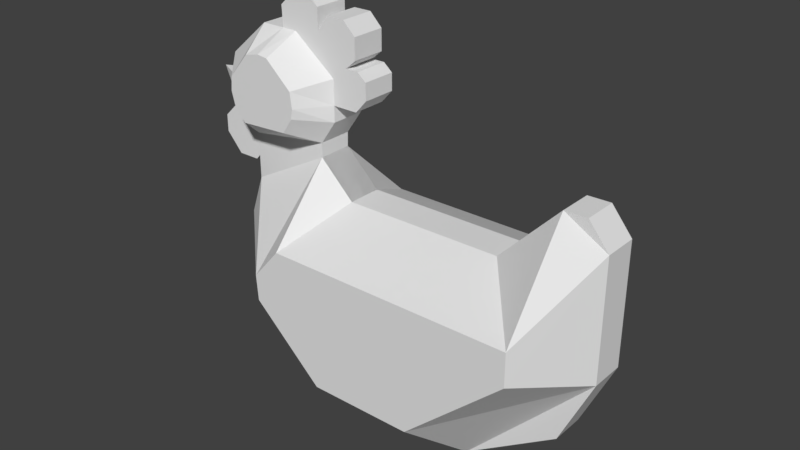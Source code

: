 # Source: hen.blend  (saved by Blender 2.79.0; exported with 4.5.12 LTS)
import bpy
from mathutils import Matrix  # noqa: F401  (used for matrix-valued properties, if any)

bpy.ops.wm.read_factory_settings(use_empty=True)
scene = bpy.context.scene
scene.name = 'Scene'

# ---- collections
col_collection_1 = bpy.data.collections.new('Collection 1'); scene.collection.children.link(col_collection_1)

# ---- world
world_world = bpy.data.worlds.new('World'); scene.world = world_world
world_world.color = (0.05088, 0.05088, 0.05088)
world_world.use_sun_shadow = False
world_world.sun_shadow_jitter_overblur = 0.0
world_world.cycles.sampling_method = 'MANUAL'

# ---- meshes
me_plane = bpy.data.meshes.new('Plane')
me_plane.from_pydata([(-1.217, -0.22, 7.071e-08), (0.7384, -0.4809, 4.705e-08), (-1.144, 0.2906, -6.43e-08), (0.917, 0.5432, -4.141e-08), (-1.219, 0.07275, -3.18e-09), (-0.9259, -0.6053, 3.578e-08), (-0.4893, -0.8107, 1.716e-08), (0.2346, -0.8119, 1.705e-08), (0.9149, -0.1059, -9.599e-09), (0.8073, 0.6782, -2.917e-08), (0.6852, 0.6761, -2.936e-08), (0.3637, 0.346, -5.929e-08), (-0.5046, 0.3434, -5.952e-08), (-0.696, 0.5277, -4.282e-08), (-0.6937, 0.6058, -3.573e-08), (-0.6044, 0.7346, -2.406e-08), (-0.6046, 0.9557, -4.012e-09), (-0.8412, 1.142, 1.483e-08), (-1.281, 0.6775, -2.73e-08), (-0.6045, 0.8212, -1.621e-08), (-1.055, 1.142, 1.481e-08), (-1.143, 0.5432, -4.044e-08), (-1.28, 0.9472, -2.832e-09), (-0.9252, 1.142, 1.482e-08), (-1.281, 0.8124, -1.506e-08), (-1.144, 0.4169, -5.237e-08), (-0.4661, 0.8212, -1.621e-08), (-0.4036, 0.8908, -1.008e-08), (-0.4036, 0.9822, -1.407e-08), (-0.4517, 1.023, -1.023e-08), (-0.5238, 1.023, -1.023e-08), (-0.4661, 1.073, -5.819e-09), (-0.4661, 1.186, -1.076e-08), (-0.5334, 1.254, -4.461e-09), (-0.6319, 1.254, -4.461e-09), (-0.6944, 1.172, -1.169e-08), (-0.6944, 1.285, -1.662e-08), (-0.7377, 1.323, -1.301e-08), (-0.8578, 1.323, -1.301e-08), (-0.9299, 1.254, -1.912e-08), (-0.9299, 1.254, -1.912e-08), (-1.467, 0.8124, -1.506e-08), (-1.467, 0.8124, -1.506e-08), (-1.377, 0.5834, -3.616e-08), (-1.377, 0.4913, -3.214e-08), (-1.287, 0.3891, -4.108e-08), (-1.169, 0.3891, -4.108e-08), (-0.8152, -0.01718, 0.4721), (-0.5046, 0.3434, 0.0938), (-0.6599, 0.1631, 0.4721), (-0.5046, 0.3434, 0.0938), (-0.8152, -0.01718, 0.0938), (-0.6599, 0.1631, 0.0938), (-0.6599, 0.1631, 0.0938), (-0.6599, 0.1631, 0.4721), (0.6862, 0.1631, 0.4721), (0.6862, -0.01684, 0.4721), (0.1429, -0.5117, 0.4721), (-0.4211, -0.5117, 0.4721), (-0.8052, -0.1553, 0.4721), (-0.8052, -0.1553, -3.522e-08), (-0.4211, -0.5117, -6.753e-08), (0.1429, -0.5117, -6.753e-08), (0.6862, -0.01684, -2.267e-08), (0.6862, 0.1631, -3.054e-08), (-0.6599, 0.1631, -3.054e-08), (-0.6599, 0.1631, -3.054e-08), (-0.6599, 0.1631, -3.054e-08), (-0.8152, -0.01718, -1.557e-09), (-0.5046, 0.3434, -5.952e-08), (-0.6599, 0.1631, -3.054e-08), (-0.5046, 0.3434, -5.952e-08), (-0.8152, -0.01718, -1.557e-09), (-0.5046, 0.3434, -5.952e-08), (-1.217, -0.22, 7.071e-08), (-1.217, -0.22, 7.071e-08), (-0.6937, 0.6058, -3.573e-08), (-1.169, 0.3891, -4.108e-08), (-1.287, 0.3891, -4.108e-08), (-1.377, 0.4913, -3.214e-08), (-1.377, 0.5834, -3.616e-08), (-1.467, 0.8124, -1.506e-08), (-1.467, 0.8124, -1.506e-08), (-0.9299, 1.254, -1.912e-08), (-0.9299, 1.254, -1.912e-08), (-0.8578, 1.323, -1.301e-08), (-0.7377, 1.323, -1.301e-08), (-0.6944, 1.285, -1.662e-08), (-0.6944, 1.172, -1.169e-08), (-0.6319, 1.254, -4.461e-09), (-0.5334, 1.254, -4.461e-09), (-0.4661, 1.186, -1.076e-08), (-0.4661, 1.073, -5.819e-09), (-0.5238, 1.023, -1.023e-08), (-0.4517, 1.023, -1.023e-08), (-0.4036, 0.9822, -1.407e-08), (-0.4036, 0.8908, -1.008e-08), (-0.4661, 0.8212, -1.621e-08), (-1.144, 0.4169, -5.237e-08), (-1.281, 0.8124, -1.506e-08), (-0.9252, 1.142, 1.482e-08), (-1.28, 0.9472, -2.832e-09), (-1.143, 0.5432, -4.044e-08), (-1.055, 1.142, 1.481e-08), (-0.6045, 0.8212, -1.621e-08), (-1.281, 0.6775, -2.73e-08), (-0.6044, 0.7346, -2.406e-08), (-0.6937, 0.6058, -3.573e-08), (-0.696, 0.5277, -4.282e-08), (-0.5046, 0.3434, -5.952e-08), (0.3637, 0.346, -5.929e-08), (0.6852, 0.6761, -2.936e-08), (0.8073, 0.6782, -2.917e-08), (0.9149, -0.1059, -9.599e-09), (0.2346, -0.8119, 1.705e-08), (-0.4893, -0.8107, 1.716e-08), (-0.9259, -0.6053, 3.578e-08), (-1.219, 0.07275, -3.18e-09), (0.917, 0.5432, -4.141e-08), (-1.144, 0.2906, -6.43e-08), (0.7384, -0.4809, 4.705e-08), (-1.217, -0.22, 7.071e-08), (-0.6937, 0.6058, -3.573e-08), (-1.217, -0.22, 7.071e-08), (-1.217, -0.22, 7.071e-08), (-0.5046, 0.3434, -5.952e-08), (-0.8152, -0.01718, -1.557e-09), (-0.5046, 0.3434, -5.952e-08), (-0.6599, 0.1631, -3.054e-08), (-0.5046, 0.3434, -5.952e-08), (-0.8152, -0.01718, -1.557e-09), (-0.6599, 0.1631, -3.054e-08), (-0.6599, 0.1631, -3.054e-08), (-0.6599, 0.1631, -3.054e-08), (0.6862, 0.1631, -3.054e-08), (0.6862, -0.01684, -2.267e-08), (0.1429, -0.5117, -6.753e-08), (-0.4211, -0.5117, -6.753e-08), (-0.8052, -0.1553, -3.522e-08), (-0.5046, 0.3434, 0.0938), (-1.217, -0.22, 0.0938), (-1.217, -0.22, 0.0938), (-0.6937, 0.6058, 0.0938), (-1.169, 0.3891, 0.0938), (-1.287, 0.3891, 0.0938), (-1.377, 0.4913, 0.0938), (-1.377, 0.5834, 0.0938), (-0.9299, 1.254, 0.0938), (-0.9299, 1.254, 0.0938), (-0.8578, 1.323, 0.0938), (-0.7377, 1.323, 0.0938), (-0.6944, 1.285, 0.0938), (-0.6944, 1.172, 0.0938), (-0.6319, 1.254, 0.0938), (-0.5334, 1.254, 0.0938), (-0.4661, 1.186, 0.0938), (-0.4661, 1.073, 0.0938), (-0.5238, 1.023, 0.0938), (-0.4517, 1.023, 0.0938), (-0.4036, 0.9822, 0.0938), (-0.4036, 0.8908, 0.0938), (-0.4661, 0.8212, 0.0938), (-1.144, 0.4169, 0.0938), (-1.281, 0.8124, 0.0938), (-0.9252, 1.142, 0.0938), (-1.28, 0.9472, 0.0938), (-1.143, 0.5432, 0.0938), (-1.055, 1.142, 0.0938), (-0.6045, 0.8212, 0.0938), (-1.281, 0.6775, 0.0938), (-0.8412, 1.142, 0.0938), (-0.6046, 0.9557, 0.0938), (-0.6044, 0.7346, 0.0938), (-0.6937, 0.6058, 0.0938), (-0.696, 0.5277, 0.0938), (-0.5046, 0.3434, 0.0938), (0.3637, 0.346, 0.0938), (0.6852, 0.6761, 0.0938), (0.8073, 0.6782, 0.0938), (0.9149, -0.1059, 0.0938), (0.2346, -0.8119, 0.0938), (-0.4893, -0.8107, 0.0938), (-0.9259, -0.6053, 0.0938), (-1.219, 0.07275, 0.0938), (0.917, 0.5432, 0.0938), (-1.144, 0.2906, 0.0938), (0.7384, -0.4809, 0.0938), (-1.217, -0.22, 0.0938), (-0.696, 0.5277, 0.0938), (-1.219, 0.07275, 0.0938), (-1.144, 0.2906, 0.0938), (-0.696, 0.5277, 0.0938), (-1.144, 0.2906, 0.0938), (-1.143, 0.5432, 0.0938), (-0.696, 0.5277, 0.0938), (-1.043, 0.6772, 0.2721), (-0.7745, 0.6919, 0.2721), (-0.7745, 0.6919, 0.2721), (-1.005, 1.034, 0.2721), (-1.118, 0.9012, 0.2721), (-0.9229, 1.053, 0.2721), (-1.125, 0.826, 0.2721), (-1.107, 0.7572, 0.2721), (-0.8657, 1.046, 0.2721), (-0.7207, 0.9143, 0.2721), (-0.7091, 0.8288, 0.2721), (-0.7203, 0.7752, 0.2721), (0.6862, 0.1631, 0.4721), (0.6862, -0.01684, 0.4721), (-0.8152, -0.01718, 0.4721), (-0.6599, 0.1631, 0.4721), (0.1429, -0.5117, 0.4721), (-0.4211, -0.5117, 0.4721), (-0.6599, 0.1631, 0.4721), (-0.8052, -0.1553, 0.4721)], [(49, 70), (52, 54), (50, 48), (183, 140), (52, 175), (175, 50), (174, 188), (188, 191), (183, 192), (166, 193), (191, 194)], [(0, 4, 2, 25, 21, 18, 24, 22, 20, 23, 17, 16, 19, 15, 14, 13, 127, 11, 10, 9, 3, 8, 1, 7, 6, 5), (25, 46, 45, 44, 43, 18, 21), (18, 42, 41, 24), (16, 17, 23, 40, 39, 38, 37, 36, 35, 34, 33, 32, 31, 30, 29, 28, 27, 26, 19), (42, 81, 82, 41), (14, 107, 108, 13), (6, 115, 116, 5), (34, 89, 90, 33), (7, 114, 62, 136), (1, 120, 114, 7), (64, 55, 56, 63), (23, 100, 83, 40), (27, 96, 97, 26), (129, 69, 73, 125), (44, 79, 80, 43), (131, 67, 69, 129), (4, 117, 119, 2), (19, 104, 106, 15), (0, 121, 117, 4), (134, 64, 63, 135), (72, 47, 51, 68), (12, 109, 108, 13), (26, 97, 104, 19), (126, 72, 68, 130), (62, 57, 58, 61), (21, 122, 76, 102), (128, 70, 72, 126), (68, 51, 52, 67), (6, 115, 61, 137), (24, 99, 101, 22), (3, 118, 113, 8), (40, 83, 84, 39), (8, 135, 63, 113), (13, 108, 71, 127), (126, 138, 60, 72), (25, 98, 77, 46), (131, 67, 66, 132), (38, 85, 86, 37), (124, 74, 72, 126), (11, 110, 111, 10), (77, 143, 144, 78), (133, 65, 64, 134), (136, 62, 61, 137), (63, 56, 57, 62), (12, 125, 73, 109), (28, 95, 96, 27), (36, 87, 88, 35), (2, 119, 98, 25), (0, 123, 75, 121), (130, 68, 67, 131), (9, 112, 118, 3), (5, 116, 121, 0), (33, 90, 91, 32), (43, 80, 105, 18), (8, 113, 120, 1), (41, 82, 99, 24), (32, 91, 92, 31), (14, 107, 76, 122), (7, 114, 115, 6), (39, 84, 85, 38), (3, 118, 64, 134), (15, 106, 107, 14), (132, 66, 65, 133), (127, 71, 110, 11), (20, 103, 100, 23), (35, 88, 89, 34), (137, 61, 60, 138), (0, 121, 74, 124), (30, 93, 94, 29), (37, 86, 87, 36), (11, 110, 64, 134), (31, 92, 93, 30), (10, 111, 112, 9), (18, 105, 81, 42), (29, 94, 95, 28), (45, 78, 79, 44), (135, 63, 62, 136), (128, 126, 130, 131), (125, 128, 131, 129), (125, 73, 70, 128), (46, 77, 78, 45), (22, 101, 103, 20), (171, 168, 161, 160, 159, 158, 157, 156, 155, 154, 153, 152, 151, 150, 149, 148, 147, 164, 170), (162, 166, 169, 146, 145, 144, 143), (59, 58, 212, 214), (49, 52, 51, 47), (106, 172, 173, 107), (87, 151, 152, 88), (66, 53, 54, 65), (61, 58, 59, 60), (71, 48, 176, 110), (79, 145, 146, 80), (86, 150, 151, 87), (69, 50, 139, 73), (110, 176, 177, 111), (111, 177, 178, 112), (67, 52, 50, 69), (113, 179, 186, 120), (108, 174, 48, 71), (114, 180, 181, 115), (116, 182, 187, 121), (121, 187, 140, 74), (112, 178, 184, 118), (74, 140, 47, 72), (102, 76, 142, 166), (118, 184, 179, 113), (83, 147, 148, 84), (89, 153, 154, 90), (98, 162, 143, 77), (119, 185, 162, 98), (65, 54, 55, 64), (78, 144, 145, 79), (72, 60, 59, 47), (120, 186, 180, 114), (80, 146, 169, 105), (115, 181, 182, 116), (84, 148, 149, 85), (109, 73, 139, 175), (117, 183, 185, 119), (67, 52, 53, 66), (100, 164, 147, 83), (104, 168, 172, 106), (115, 181, 58, 61), (95, 159, 160, 96), (91, 155, 156, 92), (109, 175, 174, 108), (85, 149, 150, 86), (107, 173, 174, 108), (113, 63, 56, 179), (101, 165, 167, 103), (121, 75, 141, 187), (121, 187, 183, 117), (103, 167, 164, 100), (110, 176, 55, 64), (96, 160, 161, 97), (114, 180, 57, 62), (88, 152, 153, 89), (97, 161, 168, 104), (93, 157, 158, 94), (90, 154, 155, 91), (92, 156, 157, 93), (118, 184, 55, 64), (99, 163, 165, 101), (107, 173, 142, 76), (94, 158, 159, 95), (59, 47, 187), (180, 57, 58, 181), (186, 179, 56, 57, 180), (184, 55, 56, 179), (178, 177, 176, 55, 184), (54, 55, 176, 48, 139, 49), (167, 165, 199, 198), (183, 189, 190, 185), (192, 47, 49, 54, 191), (49, 139, 50, 174), (47, 192, 189), (47, 187, 140), (187, 189, 183), (192, 190, 47), (187, 47, 189), (194, 173, 193), (193, 162, 192, 194), (195, 196, 197, 206, 205, 204, 203, 200, 198, 199, 201, 202), (169, 166, 195, 202), (142, 173, 197, 196), (163, 169, 202, 201), (166, 142, 196, 195), (164, 167, 198, 200), (171, 170, 203, 204), (165, 163, 201, 199), (168, 171, 204, 205), (172, 168, 205, 206), (170, 164, 200, 203), (173, 172, 206, 197), (163, 82, 169), (169, 82, 105), (82, 163, 99), (213, 210, 209, 214, 212, 211, 208, 207), (49, 47, 209, 210), (54, 49, 210, 213), (47, 59, 214, 209), (57, 56, 208, 211), (56, 55, 207, 208), (58, 57, 211, 212), (55, 54, 213, 207), (187, 182, 59), (181, 58, 182), (182, 58, 59)])
me_plane.polygons.foreach_set('use_smooth', [0, 0, 0, 0, 0, 0, 0, 0, 0, 0, 0, 0, 0, 0, 0, 0, 0, 0, 0, 0, 0, 0, 0, 0, 0, 0, 0, 0, 0, 0, 0, 0, 0, 0, 0, 0, 0, 0, 0, 0, 0, 0, 0, 0, 0, 0, 0, 0, 0, 0, 0, 0, 0, 0, 0, 0, 0, 0, 0, 0, 0, 0, 0, 0, 0, 0, 0, 0, 0, 0, 0, 0, 0, 0, 0, 0, 0, 0, 0, 0, 0, 0, 0, 0, 0, 0, 0, 0, 0, 0, 0, 0, 0, 0, 0, 0, 0, 0, 0, 0, 0, 0, 0, 0, 0, 0, 0, 0, 0, 0, 0, 0, 0, 0, 0, 0, 0, 0, 0, 0, 0, 0, 0, 0, 0, 0, 0, 0, 0, 0, 0, 0, 0, 0, 0, 0, 0, 0, 0, 0, 0, 0, 0, 0, 0, 0, 0, 0, 0, 0, 0, 0, 0, 0, 0, 0, 0, 0, 0, 0, 0, 1, 0, 0, 0, 0, 0, 0, 0, 0, 0, 0, 0, 0, 0, 0, 0, 0, 0, 0, 0, 0, 0, 0, 0, 0, 0, 0])
me_plane.use_remesh_preserve_volume = False
me_plane.use_remesh_preserve_attributes = False
me_plane.use_mirror_vertex_groups = False
me_plane.update()

# ---- objects
ob_plane = bpy.data.objects.new('Plane', me_plane)

# ---- transforms, parenting, visibility, modifiers, constraints
ob_plane.location = (3.235, -1.438, 1.154)
ob_plane.rotation_euler = (1.571, 0.0, 0.0)
ob_plane.lineart.crease_threshold = 0.0
_m = ob_plane.modifiers.new('Mirror', 'MIRROR')
_m.use_axis = (False, False, True)

# ---- collection membership
col_collection_1.objects.link(ob_plane)

# ---- scene / render settings (as saved in the file)
scene.frame_start = 1; scene.frame_end = 1; scene.frame_set(1)
scene.render.engine = 'BLENDER_EEVEE_NEXT'
scene.render.resolution_percentage = 50
scene.render.dither_intensity = 0.0
scene.cycles.use_denoising = False
scene.cycles.samples = 128
scene.cycles.sampling_pattern = 'TABULATED_SOBOL'
scene.cycles.use_adaptive_sampling = False
scene.cycles.use_light_tree = False
scene.cycles.blur_glossy = 0.0
scene.cycles.sample_clamp_indirect = 0.0
scene.view_settings.view_transform = 'Standard'
bpy.context.view_layer.update()

# ---- added for rendering (the .blend has no active camera and no usable light): camera, sun
cam_auto = bpy.data.cameras.new('AutoCamera')
cam_auto.lens = 50.0
cam_auto.sensor_width = 36.0
cam_auto.clip_end = 1000.0
ob_auto_camera = bpy.data.objects.new('AutoCamera', cam_auto)
scene.collection.objects.link(ob_auto_camera)
ob_auto_camera.location = (6.04679, -5.14318, 3.87912)
ob_auto_camera.rotation_euler = (1.09748, -7.21219e-08, 0.694738)
scene.camera = ob_auto_camera
light_auto_sun = bpy.data.lights.new('AutoSun', 'SUN')
light_auto_sun.energy = 3.0
light_auto_sun.angle = 0.0523599
ob_auto_sun = bpy.data.objects.new('AutoSun', light_auto_sun)
scene.collection.objects.link(ob_auto_sun)
ob_auto_sun.rotation_euler = (0.872665, 0.174533, 0.523599)
bpy.context.view_layer.update()

